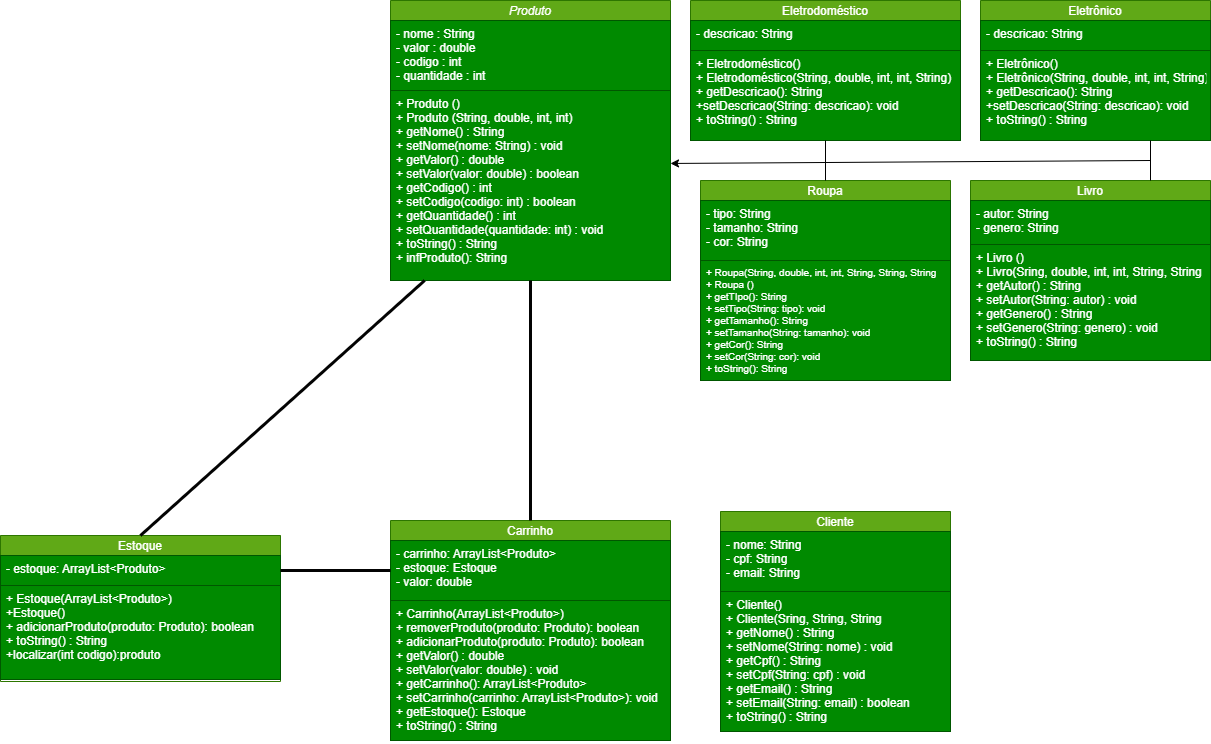

The diagram above was exported from draw.io. Its source (the exported page's mxGraphModel, read from the mxfile embedded in the PNG):
<mxGraphModel dx="1862" dy="502" grid="0" gridSize="10" guides="1" tooltips="1" connect="1" arrows="1" fold="1" page="1" pageScale="1" pageWidth="827" pageHeight="1169" background="#ffffff" math="0" shadow="0">
  <root>
    <mxCell id="WIyWlLk6GJQsqaUBKTNV-0" />
    <mxCell id="WIyWlLk6GJQsqaUBKTNV-1" parent="WIyWlLk6GJQsqaUBKTNV-0" />
    <mxCell id="zkfFHV4jXpPFQw0GAbJ--0" value="Produto" style="swimlane;fontStyle=2;align=center;verticalAlign=middle;childLayout=stackLayout;horizontal=1;startSize=20;horizontalStack=0;resizeParent=1;resizeLast=0;collapsible=1;marginBottom=0;rounded=0;shadow=0;strokeWidth=1;fillColor=#60a917;fontColor=#ffffff;strokeColor=#2D7600;fillStyle=solid;" parent="WIyWlLk6GJQsqaUBKTNV-1" vertex="1">
      <mxGeometry width="280" height="280" as="geometry">
        <mxRectangle x="40" y="40" width="160" height="26" as="alternateBounds" />
      </mxGeometry>
    </mxCell>
    <mxCell id="zkfFHV4jXpPFQw0GAbJ--1" value="- nome : String&#10;- valor : double&#10;- codigo : int&#10;- quantidade : int" style="text;align=left;verticalAlign=top;spacingLeft=4;spacingRight=4;overflow=hidden;rotatable=0;points=[[0,0.5],[1,0.5]];portConstraint=eastwest;fillColor=#008a00;fontColor=#ffffff;strokeColor=#005700;" parent="zkfFHV4jXpPFQw0GAbJ--0" vertex="1">
      <mxGeometry y="20" width="280" height="70" as="geometry" />
    </mxCell>
    <mxCell id="zkfFHV4jXpPFQw0GAbJ--5" value="+ Produto ()&#10;+ Produto (String, double, int, int)&#10;+ getNome() : String            &#10;+ setNome(nome: String) : void &#10;+ getValor() : double             &#10;+ setValor(valor: double) : boolean &#10;+ getCodigo() : int               &#10;+ setCodigo(codigo: int) : boolean&#10;+ getQuantidade() : int        &#10;+ setQuantidade(quantidade: int) : void&#10;+ toString() : String&#10;+ infProduto(): String" style="text;align=left;verticalAlign=top;spacingLeft=4;spacingRight=4;overflow=hidden;rotatable=0;points=[[0,0.5],[1,0.5]];portConstraint=eastwest;fillColor=#008a00;fontColor=#ffffff;strokeColor=#005700;fontSize=12;" parent="zkfFHV4jXpPFQw0GAbJ--0" vertex="1">
      <mxGeometry y="90" width="280" height="190" as="geometry" />
    </mxCell>
    <mxCell id="T8BIoHMw2qpZJXheyAGD-6" value="Livro" style="swimlane;fontStyle=0;align=center;verticalAlign=middle;childLayout=stackLayout;horizontal=1;startSize=20;horizontalStack=0;resizeParent=1;resizeLast=0;collapsible=1;marginBottom=0;rounded=0;shadow=0;strokeWidth=1;fillColor=#60a917;fontColor=#ffffff;strokeColor=#2D7600;fillStyle=solid;" parent="WIyWlLk6GJQsqaUBKTNV-1" vertex="1">
      <mxGeometry x="580" y="180" width="240" height="180" as="geometry">
        <mxRectangle x="230" y="140" width="160" height="26" as="alternateBounds" />
      </mxGeometry>
    </mxCell>
    <mxCell id="T8BIoHMw2qpZJXheyAGD-7" value="- autor: String&#10;- genero: String" style="text;align=left;verticalAlign=top;spacingLeft=4;spacingRight=4;overflow=hidden;rotatable=0;points=[[0,0.5],[1,0.5]];portConstraint=eastwest;fillColor=#008a00;fontColor=#ffffff;strokeColor=#005700;" parent="T8BIoHMw2qpZJXheyAGD-6" vertex="1">
      <mxGeometry y="20" width="240" height="44" as="geometry" />
    </mxCell>
    <mxCell id="T8BIoHMw2qpZJXheyAGD-8" value="+ Livro ()&#10;+ Livro(Sring, double, int, int, String, String&#10;+ getAutor() : String&#10;+ setAutor(String: autor) : void&#10;+ getGenero() : String&#10;+ setGenero(String: genero) : void&#10;+ toString() : String" style="text;align=left;verticalAlign=top;spacingLeft=4;spacingRight=4;overflow=hidden;rotatable=0;points=[[0,0.5],[1,0.5]];portConstraint=eastwest;fillColor=#008a00;fontColor=#ffffff;strokeColor=#005700;" parent="T8BIoHMw2qpZJXheyAGD-6" vertex="1">
      <mxGeometry y="64" width="240" height="116" as="geometry" />
    </mxCell>
    <mxCell id="T8BIoHMw2qpZJXheyAGD-9" value="Eletrodoméstico" style="swimlane;fontStyle=0;align=center;verticalAlign=middle;childLayout=stackLayout;horizontal=1;startSize=20;horizontalStack=0;resizeParent=1;resizeLast=0;collapsible=1;marginBottom=0;rounded=0;shadow=0;strokeWidth=1;fillColor=#60a917;fontColor=#ffffff;strokeColor=#2D7600;fillStyle=solid;" parent="WIyWlLk6GJQsqaUBKTNV-1" vertex="1">
      <mxGeometry x="300" width="270" height="140" as="geometry">
        <mxRectangle x="230" y="140" width="160" height="26" as="alternateBounds" />
      </mxGeometry>
    </mxCell>
    <mxCell id="T8BIoHMw2qpZJXheyAGD-10" value="- descricao: String" style="text;align=left;verticalAlign=top;spacingLeft=4;spacingRight=4;overflow=hidden;rotatable=0;points=[[0,0.5],[1,0.5]];portConstraint=eastwest;fillColor=#008a00;fontColor=#ffffff;strokeColor=#005700;" parent="T8BIoHMw2qpZJXheyAGD-9" vertex="1">
      <mxGeometry y="20" width="270" height="30" as="geometry" />
    </mxCell>
    <mxCell id="T8BIoHMw2qpZJXheyAGD-11" value="+ Eletrodoméstico()&#10;+ Eletrodoméstico(String, double, int, int, String)&#10;+ getDescricao(): String&#10;+setDescricao(String: descricao): void&#10;+ toString() : String" style="text;align=left;verticalAlign=top;spacingLeft=4;spacingRight=4;overflow=hidden;rotatable=0;points=[[0,0.5],[1,0.5]];portConstraint=eastwest;fillColor=#008a00;fontColor=#ffffff;strokeColor=#005700;" parent="T8BIoHMw2qpZJXheyAGD-9" vertex="1">
      <mxGeometry y="50" width="270" height="90" as="geometry" />
    </mxCell>
    <mxCell id="T8BIoHMw2qpZJXheyAGD-15" value="Roupa" style="swimlane;fontStyle=0;align=center;verticalAlign=middle;childLayout=stackLayout;horizontal=1;startSize=20;horizontalStack=0;resizeParent=1;resizeLast=0;collapsible=1;marginBottom=0;rounded=0;shadow=0;strokeWidth=1;fillColor=#60a917;fontColor=#ffffff;strokeColor=#2D7600;fillStyle=solid;" parent="WIyWlLk6GJQsqaUBKTNV-1" vertex="1">
      <mxGeometry x="310" y="180" width="250" height="200" as="geometry">
        <mxRectangle x="310" y="200" width="160" height="26" as="alternateBounds" />
      </mxGeometry>
    </mxCell>
    <mxCell id="T8BIoHMw2qpZJXheyAGD-16" value="- tipo: String&#10;- tamanho: String&#10;- cor: String" style="text;align=left;verticalAlign=top;spacingLeft=4;spacingRight=4;overflow=hidden;rotatable=0;points=[[0,0.5],[1,0.5]];portConstraint=eastwest;fillColor=#008a00;fontColor=#ffffff;strokeColor=#005700;" parent="T8BIoHMw2qpZJXheyAGD-15" vertex="1">
      <mxGeometry y="20" width="250" height="60" as="geometry" />
    </mxCell>
    <mxCell id="T8BIoHMw2qpZJXheyAGD-17" value="+ Roupa(String, double, int, int, String, String, String&#10;+ Roupa ()&#10;+ getTIpo(): String&#10;+ setTipo(String: tipo): void&#10;+ getTamanho(): String&#10;+ setTamanho(String: tamanho): void&#10;+ getCor(): String&#10;+ setCor(String: cor): void&#10;+ toString(): String" style="text;align=left;verticalAlign=top;spacingLeft=4;spacingRight=4;overflow=hidden;rotatable=0;points=[[0,0.5],[1,0.5]];portConstraint=eastwest;fillColor=#008a00;fontColor=#ffffff;strokeColor=#005700;fontSize=10;" parent="T8BIoHMw2qpZJXheyAGD-15" vertex="1">
      <mxGeometry y="80" width="250" height="120" as="geometry" />
    </mxCell>
    <mxCell id="T8BIoHMw2qpZJXheyAGD-19" value="" style="endArrow=none;html=1;rounded=0;entryX=0.5;entryY=1;entryDx=0;entryDy=0;strokeColor=#000000;" parent="WIyWlLk6GJQsqaUBKTNV-1" target="T8BIoHMw2qpZJXheyAGD-9" edge="1">
      <mxGeometry width="50" height="50" relative="1" as="geometry">
        <mxPoint x="435" y="180" as="sourcePoint" />
        <mxPoint x="435" y="180" as="targetPoint" />
      </mxGeometry>
    </mxCell>
    <mxCell id="BH7yaHfuCcJzKhjdIfDB-0" value="Eletrônico" style="swimlane;fontStyle=0;align=center;verticalAlign=middle;childLayout=stackLayout;horizontal=1;startSize=20;horizontalStack=0;resizeParent=1;resizeLast=0;collapsible=1;marginBottom=0;rounded=0;shadow=0;strokeWidth=1;fillColor=#60a917;fontColor=#ffffff;strokeColor=#2D7600;fillStyle=solid;" parent="WIyWlLk6GJQsqaUBKTNV-1" vertex="1">
      <mxGeometry x="590" width="230" height="140" as="geometry">
        <mxRectangle x="230" y="140" width="160" height="26" as="alternateBounds" />
      </mxGeometry>
    </mxCell>
    <mxCell id="BH7yaHfuCcJzKhjdIfDB-1" value="- descricao: String" style="text;align=left;verticalAlign=top;spacingLeft=4;spacingRight=4;overflow=hidden;rotatable=0;points=[[0,0.5],[1,0.5]];portConstraint=eastwest;fillColor=#008a00;fontColor=#ffffff;strokeColor=#005700;" parent="BH7yaHfuCcJzKhjdIfDB-0" vertex="1">
      <mxGeometry y="20" width="230" height="30" as="geometry" />
    </mxCell>
    <mxCell id="BH7yaHfuCcJzKhjdIfDB-2" value="+ Eletrônico()&#10;+ Eletrônico(String, double, int, int, String)&#10;+ getDescricao(): String&#10;+setDescricao(String: descricao): void&#10;+ toString() : String" style="text;align=left;verticalAlign=top;spacingLeft=4;spacingRight=4;overflow=hidden;rotatable=0;points=[[0,0.5],[1,0.5]];portConstraint=eastwest;fillColor=#008a00;fontColor=#ffffff;strokeColor=#005700;" parent="BH7yaHfuCcJzKhjdIfDB-0" vertex="1">
      <mxGeometry y="50" width="230" height="90" as="geometry" />
    </mxCell>
    <mxCell id="BH7yaHfuCcJzKhjdIfDB-7" value="" style="endArrow=none;html=1;rounded=0;exitX=0.75;exitY=0;exitDx=0;exitDy=0;strokeColor=#000000;" parent="WIyWlLk6GJQsqaUBKTNV-1" source="T8BIoHMw2qpZJXheyAGD-6" edge="1">
      <mxGeometry width="50" height="50" relative="1" as="geometry">
        <mxPoint x="510" y="240" as="sourcePoint" />
        <mxPoint x="760" y="140" as="targetPoint" />
      </mxGeometry>
    </mxCell>
    <mxCell id="BH7yaHfuCcJzKhjdIfDB-8" value="Cliente" style="swimlane;fontStyle=0;align=center;verticalAlign=middle;childLayout=stackLayout;horizontal=1;startSize=20;horizontalStack=0;resizeParent=1;resizeLast=0;collapsible=1;marginBottom=0;rounded=0;shadow=0;strokeWidth=1;fillColor=#60a917;fontColor=#ffffff;strokeColor=#2D7600;fillStyle=solid;" parent="WIyWlLk6GJQsqaUBKTNV-1" vertex="1">
      <mxGeometry x="330" y="511" width="230" height="220" as="geometry">
        <mxRectangle x="230" y="140" width="160" height="26" as="alternateBounds" />
      </mxGeometry>
    </mxCell>
    <mxCell id="BH7yaHfuCcJzKhjdIfDB-9" value="- nome: String&#10;- cpf: String&#10;- email: String" style="text;align=left;verticalAlign=top;spacingLeft=4;spacingRight=4;overflow=hidden;rotatable=0;points=[[0,0.5],[1,0.5]];portConstraint=eastwest;fillColor=#008a00;fontColor=#ffffff;strokeColor=#005700;" parent="BH7yaHfuCcJzKhjdIfDB-8" vertex="1">
      <mxGeometry y="20" width="230" height="60" as="geometry" />
    </mxCell>
    <mxCell id="BH7yaHfuCcJzKhjdIfDB-10" value="+ Cliente()&#10;+ Cliente(Sring, String, String&#10;+ getNome() : String&#10;+ setNome(String: nome) : void&#10;+ getCpf() : String&#10;+ setCpf(String: cpf) : void&#10;+ getEmail() : String&#10;+ setEmail(String: email) : boolean&#10;+ toString() : String" style="text;align=left;verticalAlign=top;spacingLeft=4;spacingRight=4;overflow=hidden;rotatable=0;points=[[0,0.5],[1,0.5]];portConstraint=eastwest;fillColor=#008a00;fontColor=#ffffff;strokeColor=#005700;" parent="BH7yaHfuCcJzKhjdIfDB-8" vertex="1">
      <mxGeometry y="80" width="230" height="140" as="geometry" />
    </mxCell>
    <mxCell id="BH7yaHfuCcJzKhjdIfDB-11" value="" style="endArrow=classic;html=1;rounded=0;entryX=1;entryY=0.384;entryDx=0;entryDy=0;entryPerimeter=0;strokeColor=#000000;fontStyle=1" parent="WIyWlLk6GJQsqaUBKTNV-1" target="zkfFHV4jXpPFQw0GAbJ--5" edge="1">
      <mxGeometry width="50" height="50" relative="1" as="geometry">
        <mxPoint x="760" y="160" as="sourcePoint" />
        <mxPoint x="420" y="190" as="targetPoint" />
      </mxGeometry>
    </mxCell>
    <mxCell id="BH7yaHfuCcJzKhjdIfDB-13" value="Carrinho" style="swimlane;fontStyle=0;align=center;verticalAlign=middle;childLayout=stackLayout;horizontal=1;startSize=20;horizontalStack=0;resizeParent=1;resizeLast=0;collapsible=1;marginBottom=0;rounded=0;shadow=0;strokeWidth=1;fillColor=#60a917;fontColor=#ffffff;strokeColor=#2D7600;fillStyle=solid;" parent="WIyWlLk6GJQsqaUBKTNV-1" vertex="1">
      <mxGeometry y="520" width="280" height="220" as="geometry">
        <mxRectangle x="40" y="40" width="160" height="26" as="alternateBounds" />
      </mxGeometry>
    </mxCell>
    <mxCell id="BH7yaHfuCcJzKhjdIfDB-14" value="- carrinho: ArrayList&lt;Produto&gt;&#10;- estoque: Estoque&#10;- valor: double" style="text;align=left;verticalAlign=top;spacingLeft=4;spacingRight=4;overflow=hidden;rotatable=0;points=[[0,0.5],[1,0.5]];portConstraint=eastwest;fillColor=#008a00;fontColor=#ffffff;strokeColor=#005700;" parent="BH7yaHfuCcJzKhjdIfDB-13" vertex="1">
      <mxGeometry y="20" width="280" height="60" as="geometry" />
    </mxCell>
    <mxCell id="BH7yaHfuCcJzKhjdIfDB-15" value="+ Carrinho(ArrayList&lt;Produto&gt;)&#10;+ removerProduto(produto: Produto): boolean&#10;+ adicionarProduto(produto: Produto): boolean&#10;+ getValor() : double             &#10;+ setValor(valor: double) : void&#10;+ getCarrinho(): ArrayList&lt;Produto&gt;&#10;+ setCarrinho(carrinho: ArrayList&lt;Produto&gt;): void&#10;+ getEstoque(): Estoque&#10;+ toString() : String" style="text;align=left;verticalAlign=top;spacingLeft=4;spacingRight=4;overflow=hidden;rotatable=0;points=[[0,0.5],[1,0.5]];portConstraint=eastwest;fillColor=#008a00;fontColor=#ffffff;strokeColor=#005700;fontSize=12;" parent="BH7yaHfuCcJzKhjdIfDB-13" vertex="1">
      <mxGeometry y="80" width="280" height="140" as="geometry" />
    </mxCell>
    <mxCell id="BH7yaHfuCcJzKhjdIfDB-16" value="Estoque" style="swimlane;fontStyle=0;align=center;verticalAlign=middle;childLayout=stackLayout;horizontal=1;startSize=20;horizontalStack=0;resizeParent=1;resizeLast=0;collapsible=1;marginBottom=0;rounded=0;shadow=0;strokeWidth=1;fillColor=#60a917;fontColor=#ffffff;strokeColor=#2D7600;fillStyle=solid;" parent="WIyWlLk6GJQsqaUBKTNV-1" vertex="1">
      <mxGeometry x="-390" y="535" width="280" height="146" as="geometry">
        <mxRectangle x="40" y="40" width="160" height="26" as="alternateBounds" />
      </mxGeometry>
    </mxCell>
    <mxCell id="BH7yaHfuCcJzKhjdIfDB-17" value="- estoque: ArrayList&lt;Produto&gt;" style="text;align=left;verticalAlign=top;spacingLeft=4;spacingRight=4;overflow=hidden;rotatable=0;points=[[0,0.5],[1,0.5]];portConstraint=eastwest;fillColor=#008a00;fontColor=#ffffff;strokeColor=#005700;" parent="BH7yaHfuCcJzKhjdIfDB-16" vertex="1">
      <mxGeometry y="20" width="280" height="30" as="geometry" />
    </mxCell>
    <mxCell id="BH7yaHfuCcJzKhjdIfDB-18" value="+ Estoque(ArrayList&lt;Produto&gt;)&#10;+Estoque()&#10;+ adicionarProduto(produto: Produto): boolean&#10;+ toString() : String&#10;+localizar(int codigo):produto" style="text;align=left;verticalAlign=top;spacingLeft=4;spacingRight=4;overflow=hidden;rotatable=0;points=[[0,0.5],[1,0.5]];portConstraint=eastwest;fillColor=#008a00;fontColor=#ffffff;strokeColor=#005700;fontSize=12;rounded=0;glass=0;shadow=0;" parent="BH7yaHfuCcJzKhjdIfDB-16" vertex="1">
      <mxGeometry y="50" width="280" height="94" as="geometry" />
    </mxCell>
    <mxCell id="4" value="" style="endArrow=none;startArrow=none;endFill=0;startFill=0;endSize=8;html=1;verticalAlign=bottom;labelBackgroundColor=none;strokeWidth=3;exitX=0.5;exitY=0;exitDx=0;exitDy=0;strokeColor=#030303;" parent="WIyWlLk6GJQsqaUBKTNV-1" source="BH7yaHfuCcJzKhjdIfDB-13" target="zkfFHV4jXpPFQw0GAbJ--5" edge="1">
      <mxGeometry width="160" relative="1" as="geometry">
        <mxPoint x="98" y="434" as="sourcePoint" />
        <mxPoint x="258" y="434" as="targetPoint" />
      </mxGeometry>
    </mxCell>
    <mxCell id="5" value="" style="endArrow=none;startArrow=none;endFill=0;startFill=0;endSize=8;html=1;verticalAlign=bottom;labelBackgroundColor=none;strokeWidth=3;exitX=0.5;exitY=0;exitDx=0;exitDy=0;strokeColor=#030303;" parent="WIyWlLk6GJQsqaUBKTNV-1" source="BH7yaHfuCcJzKhjdIfDB-16" target="zkfFHV4jXpPFQw0GAbJ--5" edge="1">
      <mxGeometry width="160" relative="1" as="geometry">
        <mxPoint x="150" y="530" as="sourcePoint" />
        <mxPoint x="165" y="288" as="targetPoint" />
      </mxGeometry>
    </mxCell>
    <mxCell id="7" value="" style="endArrow=none;startArrow=none;endFill=0;startFill=0;endSize=8;html=1;verticalAlign=bottom;labelBackgroundColor=none;strokeWidth=3;exitX=0;exitY=0.5;exitDx=0;exitDy=0;strokeColor=#030303;entryX=1;entryY=0.5;entryDx=0;entryDy=0;" parent="WIyWlLk6GJQsqaUBKTNV-1" source="BH7yaHfuCcJzKhjdIfDB-14" target="BH7yaHfuCcJzKhjdIfDB-17" edge="1">
      <mxGeometry width="160" relative="1" as="geometry">
        <mxPoint x="150" y="529.9999999999998" as="sourcePoint" />
        <mxPoint x="150" y="290" as="targetPoint" />
      </mxGeometry>
    </mxCell>
  </root>
</mxGraphModel>